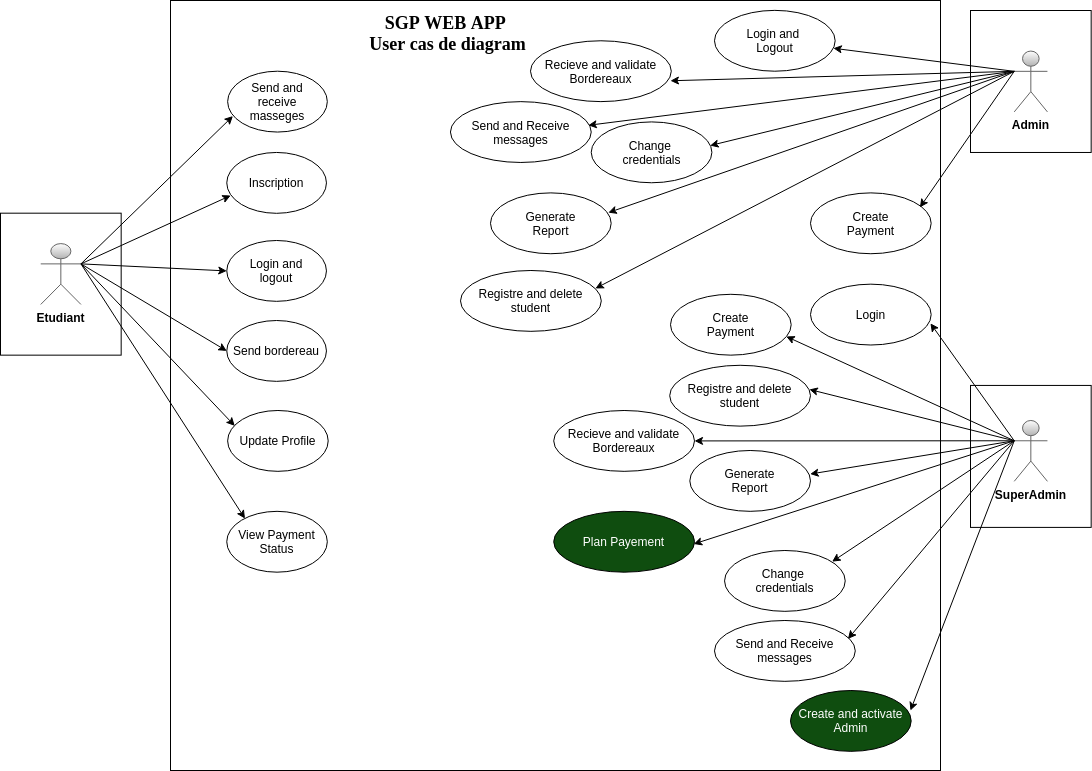

The diagram above was exported from draw.io. Its source (the exported page's mxGraphModel, read from the mxfile embedded in the PNG):
<mxGraphModel dx="1979" dy="1834" grid="1" gridSize="10" guides="1" tooltips="1" connect="1" arrows="1" fold="1" page="1" pageScale="1" pageWidth="850" pageHeight="1100" math="0" shadow="0">
  <root>
    <mxCell id="0" />
    <mxCell id="1" parent="0" />
    <mxCell id="86" value="" style="group" parent="1" vertex="1" connectable="0">
      <mxGeometry x="-410" y="-80" width="965.6699999999998" height="750" as="geometry" />
    </mxCell>
    <mxCell id="72" value="" style="group" parent="86" vertex="1" connectable="0">
      <mxGeometry x="969.9958426966291" y="-10.00239436619718" width="120.67415730337078" height="141.9718309859155" as="geometry" />
    </mxCell>
    <mxCell id="69" value="" style="whiteSpace=wrap;html=1;" parent="72" vertex="1">
      <mxGeometry width="120.67415730337078" height="141.9718309859155" as="geometry" />
    </mxCell>
    <mxCell id="70" value="&lt;b&gt;&lt;font color=&quot;#000000&quot; style=&quot;background-color: rgb(255 , 255 , 255)&quot;&gt;Admin&lt;/font&gt;&lt;/b&gt;" style="shape=umlActor;verticalLabelPosition=bottom;verticalAlign=top;html=1;outlineConnect=0;strokeColor=#666666;gradientColor=#b3b3b3;fillColor=#FFFFFF;" parent="72" vertex="1">
      <mxGeometry x="43.724269662921365" y="40.563380281690144" width="33.22911577918905" height="60.84507042253521" as="geometry" />
    </mxCell>
    <mxCell id="2" value="" style="whiteSpace=wrap;html=1;aspect=fixed;" parent="86" vertex="1">
      <mxGeometry x="170" y="-20" width="770" height="770" as="geometry" />
    </mxCell>
    <mxCell id="3" value="&lt;font face=&quot;Verdana&quot; style=&quot;font-size: 18px&quot;&gt;&lt;b&gt;SGP WEB APP&amp;nbsp;&lt;br&gt;&lt;/b&gt;&lt;span class=&quot;ILfuVd&quot;&gt;&lt;span class=&quot;hgKElc&quot;&gt;&lt;b&gt;User cas de diagram&lt;/b&gt;&lt;/span&gt;&lt;/span&gt;&lt;br&gt;&lt;/font&gt;&amp;nbsp;" style="text;html=1;strokeColor=none;fillColor=none;align=center;verticalAlign=middle;whiteSpace=wrap;rounded=0;" parent="86" vertex="1">
      <mxGeometry x="302.9424157303371" y="10.140845070422536" width="289.1151685393258" height="20.281690140845072" as="geometry" />
    </mxCell>
    <mxCell id="20" value="Create&lt;br&gt;Payment" style="ellipse;whiteSpace=wrap;html=1;" parent="86" vertex="1">
      <mxGeometry x="809.9937078651686" y="172.38605633802814" width="120.67415730337078" height="60.84507042253521" as="geometry" />
    </mxCell>
    <mxCell id="34" value="Login and&amp;nbsp;&lt;br&gt;Logout" style="ellipse;whiteSpace=wrap;html=1;" parent="86" vertex="1">
      <mxGeometry x="713.9975280898876" y="-10.13661971830986" width="120.67415730337078" height="60.84507042253521" as="geometry" />
    </mxCell>
    <mxCell id="55" value="" style="group" parent="86" vertex="1" connectable="0">
      <mxGeometry y="192.67605633802816" width="120.67415730337078" height="141.9718309859155" as="geometry" />
    </mxCell>
    <mxCell id="53" value="&lt;span style=&quot;color: rgba(0 , 0 , 0 , 0) ; font-family: monospace ; font-size: 0px&quot;&gt;%3CmxGraphModel%3E%3Croot%3E%3CmxCell%20id%3D%220%22%2F%3E%3CmxCell%20id%3D%221%22%20parent%3D%220%22%2F%3E%3CmxCell%20id%3D%222%22%20value%3D%22%22%20style%3D%22group%22%20vertex%3D%221%22%20connectable%3D%220%22%20parent%3D%221%22%3E%3CmxGeometry%20x%3D%22-80%22%20y%3D%22290%22%20width%3D%22120%22%20height%3D%22140%22%20as%3D%22geometry%22%2F%3E%3C%2FmxCell%3E%3CmxCell%20id%3D%223%22%20value%3D%22%22%20style%3D%22whiteSpace%3Dwrap%3Bhtml%3D1%3B%22%20vertex%3D%221%22%20parent%3D%222%22%3E%3CmxGeometry%20width%3D%22120%22%20height%3D%22140%22%20as%3D%22geometry%22%2F%3E%3C%2FmxCell%3E%3CmxCell%20id%3D%224%22%20value%3D%22%26lt%3Bb%26gt%3B%26lt%3Bfont%20color%3D%26quot%3B%23000000%26quot%3B%26gt%3BEtudiant%26lt%3B%2Ffont%26gt%3B%26lt%3B%2Fb%26gt%3B%22%20style%3D%22shape%3DumlActor%3BverticalLabelPosition%3Dbottom%3BverticalAlign%3Dtop%3Bhtml%3D1%3BoutlineConnect%3D0%3BstrokeColor%3D%23666666%3BgradientColor%3D%23b3b3b3%3BfillColor%3D%23FFFFFF%3B%22%20vertex%3D%221%22%20parent%3D%222%22%3E%3CmxGeometry%20x%3D%2240%22%20y%3D%2230%22%20width%3D%2233.04347826086956%22%20height%3D%2260%22%20as%3D%22geometry%22%2F%3E%3C%2FmxCell%3E%3C%2Froot%3E%3C%2FmxGraphModel%3E&lt;/span&gt;" style="whiteSpace=wrap;html=1;" parent="55" vertex="1">
      <mxGeometry width="120.67415730337078" height="141.9718309859155" as="geometry" />
    </mxCell>
    <mxCell id="4" value="&lt;b&gt;&lt;font color=&quot;#000000&quot; style=&quot;background-color: rgb(255 , 255 , 255)&quot;&gt;Etudiant&lt;/font&gt;&lt;/b&gt;" style="shape=umlActor;verticalLabelPosition=bottom;verticalAlign=top;html=1;outlineConnect=0;strokeColor=#666666;gradientColor=#b3b3b3;fillColor=#FFFFFF;" parent="55" vertex="1">
      <mxGeometry x="40.22471910112359" y="30.422535211267604" width="40.22471910112359" height="60.84507042253521" as="geometry" />
    </mxCell>
    <mxCell id="6" value="Inscription" style="ellipse;whiteSpace=wrap;html=1;" parent="86" vertex="1">
      <mxGeometry x="226.26360771861258" y="131.9701408450704" width="99.68734733756718" height="60.84507042253521" as="geometry" />
    </mxCell>
    <mxCell id="7" value="Login and&lt;br&gt;logout" style="ellipse;whiteSpace=wrap;html=1;" parent="86" vertex="1">
      <mxGeometry x="226.26360771861258" y="219.9969014084507" width="99.68734733756718" height="60.84507042253521" as="geometry" />
    </mxCell>
    <mxCell id="8" value="Send bordereau" style="ellipse;whiteSpace=wrap;html=1;" parent="86" vertex="1">
      <mxGeometry x="226.26360771861258" y="300.003661971831" width="99.68734733756718" height="60.84507042253521" as="geometry" />
    </mxCell>
    <mxCell id="9" value="Update Profile" style="ellipse;whiteSpace=wrap;html=1;" parent="86" vertex="1">
      <mxGeometry x="227.14157303370783" y="389.99957746478873" width="100.56179775280899" height="60.84507042253521" as="geometry" />
    </mxCell>
    <mxCell id="76" style="edgeStyle=none;html=1;exitX=1;exitY=0.3333333333333333;exitDx=0;exitDy=0;exitPerimeter=0;entryX=0.04;entryY=0.707;entryDx=0;entryDy=0;entryPerimeter=0;" parent="86" source="4" target="6" edge="1">
      <mxGeometry relative="1" as="geometry">
        <mxPoint x="237.3258426966292" y="129.80281690140845" as="targetPoint" />
      </mxGeometry>
    </mxCell>
    <mxCell id="79" style="edgeStyle=none;html=1;entryX=0;entryY=0.5;entryDx=0;entryDy=0;" parent="86" target="7" edge="1">
      <mxGeometry relative="1" as="geometry">
        <mxPoint x="80.44943820224718" y="243.38028169014083" as="sourcePoint" />
      </mxGeometry>
    </mxCell>
    <mxCell id="80" style="edgeStyle=none;html=1;entryX=0;entryY=0.5;entryDx=0;entryDy=0;" parent="86" target="8" edge="1">
      <mxGeometry relative="1" as="geometry">
        <mxPoint x="80.44943820224718" y="243.38028169014083" as="sourcePoint" />
      </mxGeometry>
    </mxCell>
    <mxCell id="82" style="edgeStyle=none;html=1;entryX=0.071;entryY=0.253;entryDx=0;entryDy=0;entryPerimeter=0;" parent="86" target="9" edge="1">
      <mxGeometry relative="1" as="geometry">
        <mxPoint x="80.44943820224718" y="243.38028169014083" as="sourcePoint" />
      </mxGeometry>
    </mxCell>
    <mxCell id="83" value="&lt;div&gt;&lt;span&gt;Registre and delete student&lt;/span&gt;&lt;/div&gt;" style="ellipse;whiteSpace=wrap;html=1;align=center;" parent="86" vertex="1">
      <mxGeometry x="460.0075280898876" y="250.0004225352113" width="140.78651685393257" height="60.84507042253521" as="geometry" />
    </mxCell>
    <mxCell id="87" style="edgeStyle=none;html=1;exitX=0;exitY=0.3333333333333333;exitDx=0;exitDy=0;exitPerimeter=0;" parent="86" source="70" target="34" edge="1">
      <mxGeometry relative="1" as="geometry" />
    </mxCell>
    <mxCell id="89" value="&lt;font color=&quot;#ffffff&quot;&gt;Create and activate Admin&lt;/font&gt;" style="ellipse;whiteSpace=wrap;html=1;fillColor=#0F4D0F;" parent="86" vertex="1">
      <mxGeometry x="790.0037078651685" y="670.0028169014084" width="120.67415730337078" height="60.84507042253521" as="geometry" />
    </mxCell>
    <mxCell id="96" style="edgeStyle=none;html=1;entryX=0.958;entryY=0.295;entryDx=0;entryDy=0;exitX=0;exitY=0.3333333333333333;exitDx=0;exitDy=0;exitPerimeter=0;entryPerimeter=0;" parent="86" source="70" target="83" edge="1">
      <mxGeometry relative="1" as="geometry">
        <mxPoint x="817.567415730337" y="365.07042253521126" as="sourcePoint" />
      </mxGeometry>
    </mxCell>
    <mxCell id="98" value="View Payment&lt;br&gt;Status" style="ellipse;whiteSpace=wrap;html=1;" parent="86" vertex="1">
      <mxGeometry x="226.2640449438202" y="490.83633802816905" width="100.56179775280899" height="60.84507042253521" as="geometry" />
    </mxCell>
    <mxCell id="109" style="edgeStyle=none;html=1;entryX=0.181;entryY=0.12;entryDx=0;entryDy=0;entryPerimeter=0;exitX=1;exitY=0.3333333333333333;exitDx=0;exitDy=0;exitPerimeter=0;" parent="86" source="4" target="98" edge="1">
      <mxGeometry relative="1" as="geometry">
        <mxPoint x="-351.9662921348314" y="243.38028169014083" as="sourcePoint" />
        <mxPoint x="-203.9393258426967" y="361.4602816901407" as="targetPoint" />
      </mxGeometry>
    </mxCell>
    <mxCell id="110" value="Send and&lt;br&gt;receive&lt;br&gt;masseges" style="ellipse;whiteSpace=wrap;html=1;" parent="86" vertex="1">
      <mxGeometry x="227.13849535906203" y="50.70422535211267" width="99.68734733756718" height="60.84507042253521" as="geometry" />
    </mxCell>
    <mxCell id="111" style="edgeStyle=none;html=1;exitX=1;exitY=0.3333333333333333;exitDx=0;exitDy=0;exitPerimeter=0;entryX=0.053;entryY=0.737;entryDx=0;entryDy=0;entryPerimeter=0;" parent="86" source="4" target="110" edge="1">
      <mxGeometry relative="1" as="geometry">
        <mxPoint x="-228.10257694186606" y="139.55830985915506" as="targetPoint" />
        <mxPoint x="-377.1067415730337" y="223.09859154929578" as="sourcePoint" />
      </mxGeometry>
    </mxCell>
    <mxCell id="117" style="edgeStyle=none;html=1;entryX=0.979;entryY=0.389;entryDx=0;entryDy=0;exitX=0;exitY=0.3333333333333333;exitDx=0;exitDy=0;exitPerimeter=0;entryPerimeter=0;" parent="86" source="70" target="119" edge="1">
      <mxGeometry relative="1" as="geometry">
        <mxPoint x="495.00011235955026" y="275.21042253521114" as="sourcePoint" />
        <mxPoint x="270.8440449438194" y="224.5129577464786" as="targetPoint" />
      </mxGeometry>
    </mxCell>
    <mxCell id="118" style="edgeStyle=none;html=1;entryX=0.907;entryY=0.238;entryDx=0;entryDy=0;exitX=0;exitY=0.3333333333333333;exitDx=0;exitDy=0;exitPerimeter=0;entryPerimeter=0;" parent="86" source="70" target="20" edge="1">
      <mxGeometry relative="1" as="geometry">
        <mxPoint x="398.05011235955044" y="52.11267605633793" as="sourcePoint" />
        <mxPoint x="237.0552808988764" y="197.86281690140822" as="targetPoint" />
      </mxGeometry>
    </mxCell>
    <mxCell id="119" value="Send and Receive&lt;br&gt;messages" style="ellipse;whiteSpace=wrap;html=1;align=center;" parent="86" vertex="1">
      <mxGeometry x="449.9475280898876" y="81.13042253521125" width="140.78651685393257" height="60.84507042253521" as="geometry" />
    </mxCell>
    <mxCell id="120" value="Recieve and validate&lt;br&gt;Bordereaux" style="ellipse;whiteSpace=wrap;html=1;align=center;" parent="86" vertex="1">
      <mxGeometry x="529.9975280898877" y="20.280422535211258" width="140.78651685393257" height="60.84507042253521" as="geometry" />
    </mxCell>
    <mxCell id="121" style="edgeStyle=none;html=1;entryX=0.994;entryY=0.657;entryDx=0;entryDy=0;exitX=0;exitY=0.3333333333333333;exitDx=0;exitDy=0;exitPerimeter=0;entryPerimeter=0;" parent="86" source="70" target="120" edge="1">
      <mxGeometry relative="1" as="geometry">
        <mxPoint x="451.28011235955046" y="41.97267605633829" as="sourcePoint" />
        <mxPoint x="266.99528089887644" y="178.28281690140852" as="targetPoint" />
      </mxGeometry>
    </mxCell>
    <mxCell id="123" value="Generate&lt;br&gt;Report" style="ellipse;whiteSpace=wrap;html=1;" parent="86" vertex="1">
      <mxGeometry x="489.9937078651686" y="172.3860563380281" width="120.67415730337078" height="60.84507042253521" as="geometry" />
    </mxCell>
    <mxCell id="124" value="Change&amp;nbsp;&lt;br&gt;credentials" style="ellipse;whiteSpace=wrap;html=1;" parent="86" vertex="1">
      <mxGeometry x="590.7337078651685" y="101.40605633802812" width="120.67415730337078" height="60.84507042253521" as="geometry" />
    </mxCell>
    <mxCell id="125" style="edgeStyle=none;html=1;entryX=0.976;entryY=0.325;entryDx=0;entryDy=0;exitX=0;exitY=0.3333333333333333;exitDx=0;exitDy=0;exitPerimeter=0;entryPerimeter=0;" parent="86" source="70" target="123" edge="1">
      <mxGeometry relative="1" as="geometry">
        <mxPoint x="451.28011235955046" y="41.97267605633829" as="sourcePoint" />
        <mxPoint x="167.77752808988726" y="4.799154929577298" as="targetPoint" />
      </mxGeometry>
    </mxCell>
    <mxCell id="127" style="edgeStyle=none;html=1;entryX=0.985;entryY=0.389;entryDx=0;entryDy=0;exitX=0;exitY=0.3333333333333333;exitDx=0;exitDy=0;exitPerimeter=0;entryPerimeter=0;" parent="86" source="70" target="124" edge="1">
      <mxGeometry relative="1" as="geometry">
        <mxPoint x="451.28011235955046" y="41.97267605633829" as="sourcePoint" />
        <mxPoint x="157.7816853932586" y="101.9878873239436" as="targetPoint" />
      </mxGeometry>
    </mxCell>
    <mxCell id="128" value="Login&lt;br&gt;" style="ellipse;whiteSpace=wrap;html=1;" parent="86" vertex="1">
      <mxGeometry x="809.9975280898875" y="263.6633802816901" width="120.67415730337078" height="60.84507042253521" as="geometry" />
    </mxCell>
    <mxCell id="129" value="Create&lt;br&gt;Payment" style="ellipse;whiteSpace=wrap;html=1;" parent="86" vertex="1">
      <mxGeometry x="670.0037078651685" y="273.8060563380281" width="120.67415730337078" height="60.84507042253521" as="geometry" />
    </mxCell>
    <mxCell id="130" value="&lt;div&gt;&lt;span&gt;Registre and delete student&lt;/span&gt;&lt;/div&gt;" style="ellipse;whiteSpace=wrap;html=1;align=center;" parent="86" vertex="1">
      <mxGeometry x="669.2075280898877" y="344.79042253521123" width="140.78651685393257" height="60.84507042253521" as="geometry" />
    </mxCell>
    <mxCell id="131" value="Generate&lt;br&gt;Report" style="ellipse;whiteSpace=wrap;html=1;" parent="86" vertex="1">
      <mxGeometry x="689.3237078651686" y="429.9960563380281" width="120.67415730337078" height="60.84507042253521" as="geometry" />
    </mxCell>
    <mxCell id="132" value="Send and Receive&lt;br&gt;messages" style="ellipse;whiteSpace=wrap;html=1;align=center;" parent="86" vertex="1">
      <mxGeometry x="713.9975280898876" y="600.0004225352113" width="140.78651685393257" height="60.84507042253521" as="geometry" />
    </mxCell>
    <mxCell id="133" value="Recieve and validate&lt;br&gt;Bordereaux" style="ellipse;whiteSpace=wrap;html=1;align=center;" parent="86" vertex="1">
      <mxGeometry x="553.2275280898878" y="390.0004225352113" width="140.78651685393257" height="60.84507042253521" as="geometry" />
    </mxCell>
    <mxCell id="140" value="Change&amp;nbsp;&lt;br&gt;credentials" style="ellipse;whiteSpace=wrap;html=1;" parent="86" vertex="1">
      <mxGeometry x="724.0537078651685" y="529.9960563380281" width="120.67415730337078" height="60.84507042253521" as="geometry" />
    </mxCell>
    <mxCell id="141" value="&lt;font color=&quot;#ffffff&quot;&gt;Plan Payement&lt;/font&gt;" style="ellipse;whiteSpace=wrap;html=1;align=center;fillColor=#0F4D0F;" parent="86" vertex="1">
      <mxGeometry x="553.2275280898878" y="490.8404225352113" width="140.78651685393257" height="60.84507042253521" as="geometry" />
    </mxCell>
    <mxCell id="62" value="" style="whiteSpace=wrap;html=1;container=1;" parent="1" vertex="1">
      <mxGeometry x="559.9958426966291" y="284.925352112676" width="120.67415730337078" height="141.9718309859155" as="geometry">
        <mxRectangle x="559.9958426966291" y="284.925352112676" width="50" height="40" as="alternateBounds" />
      </mxGeometry>
    </mxCell>
    <mxCell id="63" value="&lt;b&gt;&lt;font color=&quot;#000000&quot; style=&quot;background-color: rgb(255 , 255 , 255)&quot;&gt;SuperAdmin&lt;/font&gt;&lt;/b&gt;" style="shape=umlActor;verticalLabelPosition=bottom;verticalAlign=top;html=1;outlineConnect=0;strokeColor=#666666;gradientColor=#b3b3b3;fillColor=#FFFFFF;" parent="62" vertex="1">
      <mxGeometry x="43.724269662921415" y="35.073380281690106" width="33.22911577918905" height="60.84507042253521" as="geometry" />
    </mxCell>
    <mxCell id="94" style="edgeStyle=none;html=1;entryX=0.994;entryY=0.644;entryDx=0;entryDy=0;entryPerimeter=0;exitX=0;exitY=0.3333333333333333;exitDx=0;exitDy=0;exitPerimeter=0;" parent="1" source="63" target="128" edge="1">
      <mxGeometry relative="1" as="geometry" />
    </mxCell>
    <mxCell id="115" style="edgeStyle=none;html=1;entryX=0.994;entryY=0.329;entryDx=0;entryDy=0;entryPerimeter=0;exitX=0;exitY=0.3333333333333333;exitDx=0;exitDy=0;exitPerimeter=0;" parent="1" source="63" target="89" edge="1">
      <mxGeometry relative="1" as="geometry">
        <mxPoint x="85.00011235955026" y="205.21042253521114" as="sourcePoint" />
        <mxPoint x="-189.32213483146052" y="294.5923943661969" as="targetPoint" />
      </mxGeometry>
    </mxCell>
    <mxCell id="136" style="edgeStyle=none;html=1;entryX=0.959;entryY=0.693;entryDx=0;entryDy=0;entryPerimeter=0;exitX=0;exitY=0.3333333333333333;exitDx=0;exitDy=0;exitPerimeter=0;" parent="1" source="63" target="129" edge="1">
      <mxGeometry relative="1" as="geometry">
        <mxPoint x="613.7201123595505" y="350.2804225352111" as="sourcePoint" />
        <mxPoint x="529.947640449438" y="232.8476056338027" as="targetPoint" />
      </mxGeometry>
    </mxCell>
    <mxCell id="137" style="edgeStyle=none;html=1;entryX=0.992;entryY=0.397;entryDx=0;entryDy=0;entryPerimeter=0;exitX=0;exitY=0.3333333333333333;exitDx=0;exitDy=0;exitPerimeter=0;" parent="1" source="63" target="130" edge="1">
      <mxGeometry relative="1" as="geometry">
        <mxPoint x="600" y="350" as="sourcePoint" />
        <mxPoint x="405.05022471910115" y="273.0116901408451" as="targetPoint" />
      </mxGeometry>
    </mxCell>
    <mxCell id="138" style="edgeStyle=none;html=1;entryX=1;entryY=0.5;entryDx=0;entryDy=0;exitX=0;exitY=0.3333333333333333;exitDx=0;exitDy=0;exitPerimeter=0;" parent="1" source="63" target="133" edge="1">
      <mxGeometry relative="1" as="geometry">
        <mxPoint x="600" y="340" as="sourcePoint" />
        <mxPoint x="419.6577528089888" y="329.3659154929576" as="targetPoint" />
      </mxGeometry>
    </mxCell>
    <mxCell id="139" style="edgeStyle=none;html=1;entryX=0.997;entryY=0.387;entryDx=0;entryDy=0;exitX=0;exitY=0.3333333333333333;exitDx=0;exitDy=0;exitPerimeter=0;entryPerimeter=0;" parent="1" source="63" target="131" edge="1">
      <mxGeometry relative="1" as="geometry">
        <mxPoint x="613.7201123595505" y="350.2804225352111" as="sourcePoint" />
        <mxPoint x="294.01404494381995" y="350.4229577464789" as="targetPoint" />
      </mxGeometry>
    </mxCell>
    <mxCell id="142" style="edgeStyle=none;html=1;entryX=0.994;entryY=0.537;entryDx=0;entryDy=0;exitX=0;exitY=0.3333333333333333;exitDx=0;exitDy=0;exitPerimeter=0;entryPerimeter=0;" parent="1" source="63" target="141" edge="1">
      <mxGeometry relative="1" as="geometry">
        <mxPoint x="613.7201123595505" y="350.2804225352111" as="sourcePoint" />
        <mxPoint x="431.71584269662935" y="383.5430985915491" as="targetPoint" />
      </mxGeometry>
    </mxCell>
    <mxCell id="144" style="edgeStyle=none;html=1;entryX=0.891;entryY=0.184;entryDx=0;entryDy=0;exitX=0;exitY=0.3333333333333333;exitDx=0;exitDy=0;exitPerimeter=0;entryPerimeter=0;" parent="1" source="63" target="140" edge="1">
      <mxGeometry relative="1" as="geometry">
        <mxPoint x="613.7201123595505" y="350.2804225352111" as="sourcePoint" />
        <mxPoint x="293.1693258426967" y="453.51422535211304" as="targetPoint" />
      </mxGeometry>
    </mxCell>
    <mxCell id="145" style="edgeStyle=none;html=1;entryX=0.948;entryY=0.303;entryDx=0;entryDy=0;exitX=0;exitY=0.3333333333333333;exitDx=0;exitDy=0;exitPerimeter=0;entryPerimeter=0;" parent="1" source="63" target="132" edge="1">
      <mxGeometry relative="1" as="geometry">
        <mxPoint x="613.7201123595505" y="350.2804225352111" as="sourcePoint" />
        <mxPoint x="431.5743820224716" y="471.19154929577485" as="targetPoint" />
      </mxGeometry>
    </mxCell>
  </root>
</mxGraphModel>